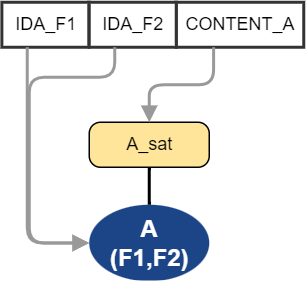

The diagram above was exported from draw.io. Its source (the exported page's mxGraphModel, read from the mxfile embedded in the PNG):
<mxGraphModel dx="1420" dy="765" grid="1" gridSize="10" guides="1" tooltips="1" connect="1" arrows="1" fold="1" page="1" pageScale="1" pageWidth="1169" pageHeight="827" background="#FFFFFF" math="0" shadow="0">
  <root>
    <mxCell id="0" />
    <mxCell id="2" value="Layer 0" parent="0" />
    <mxCell id="3" value="&lt;div style='width: 73.8px;height:auto;word-break: break-word;'&gt;&lt;div align=&quot;center&quot;&gt;&lt;/div&gt;&lt;div align=&quot;center&quot;&gt;&lt;span style=&quot;font-weight: bold; font-size: 16px; color: #ffffff; line-height: 18.5px;&quot;&gt;A&lt;/span&gt;&lt;/div&gt;&lt;div align=&quot;center&quot;&gt;&lt;span style=&quot;font-weight: bold; font-size: 16px; color: #ffffff; line-height: 18.5px;&quot;&gt;(F1,F2)&lt;/span&gt;&lt;/div&gt;&lt;/div&gt;" style="shape=ellipse;perimeter=ellipsePerimeter;shadow=0;strokeWidth=0;strokeColor=none;fillColor=#1c4587;opacity=100.0;html=1;nl2Br=0;verticalAlign=middle;align=center;spacingLeft=7.6;spacingRight=6;whiteSpace=wrap;gliffyId=792;" parent="2" vertex="1">
      <mxGeometry x="69" y="145" width="80" height="51" as="geometry" />
    </mxCell>
    <mxCell id="4" value="&lt;div style='width: 74.333336px;height:auto;word-break: break-word;'&gt;&lt;div align=&quot;center&quot;&gt;&lt;span style=&quot;font-size: 12px; font-family: Arial; line-height: 14px;&quot;&gt; A_sat&lt;/span&gt;&lt;/div&gt;&lt;/div&gt;" style="shape=rect;rounded=1;arcSize=15;absoluteArcSize=1;shadow=0;strokeWidth=1;fillColor=#ffe599;strokeColor=#000000;opacity=100.0;html=1;nl2Br=0;verticalAlign=middle;align=center;spacingLeft=7.3333335;spacingRight=6;whiteSpace=wrap;gliffyId=1204;" parent="2" vertex="1">
      <mxGeometry x="69" y="90" width="80" height="30" as="geometry" />
    </mxCell>
    <mxCell id="5" style="shape=filledEdge;strokeWidth=2;strokeColor=#000000;fillColor=none;startArrow=none;startFill=0;startSize=6;endArrow=none;endFill=0;endSize=6;rounded=1;gliffyId=1258;exitX=0.5;exitY=0.0;exitPerimeter=0;entryX=0.5;entryY=1.0;entryPerimeter=0;edgeStyle=orthogonalEdgeStyle;" parent="2" source="3" target="4" edge="1">
      <mxGeometry width="100" height="100" relative="1" as="geometry">
        <Array as="points">
          <mxPoint x="109" y="145" />
          <mxPoint x="109" y="136.6666259765625" />
          <mxPoint x="109" y="128.3333740234375" />
          <mxPoint x="109" y="120" />
        </Array>
      </mxGeometry>
    </mxCell>
    <mxCell id="6" value="&lt;div style='width: 52.68px;height:auto;word-break: break-word;'&gt;&lt;div align=&quot;center&quot;&gt;&lt;span style=&quot;font-family: Arial; font-size: 12px; text-decoration: none; line-height: 0;&quot;&gt;&lt;span style=&quot;text-decoration: none; line-height: 14px;&quot;&gt;IDA_F1&lt;/span&gt;&lt;/span&gt;&lt;/div&gt;&lt;/div&gt;" style="shape=rect;shadow=0;strokeWidth=2;fillColor=#FFFFFF;strokeColor=#333333;opacity=100.0;html=1;nl2Br=0;verticalAlign=middle;align=center;spacingLeft=1.16;spacingRight=0;whiteSpace=wrap;gliffyId=1460;" parent="2" vertex="1">
      <mxGeometry x="10.75" y="10" width="58" height="30" as="geometry" />
    </mxCell>
    <mxCell id="7" value="&lt;div style='width: 78.6px;height:auto;word-break: break-word;'&gt;&lt;div align=&quot;center&quot;&gt;&lt;span style=&quot;font-family: Arial; font-size: 12px; text-decoration: none; line-height: 0;&quot;&gt;&lt;span style=&quot;text-decoration: none; line-height: 14px;&quot;&gt;CONTENT_A&lt;/span&gt;&lt;/span&gt;&lt;/div&gt;&lt;/div&gt;" style="shape=rect;shadow=0;strokeWidth=2;fillColor=#FFFFFF;strokeColor=#333333;opacity=100.0;html=1;nl2Br=0;verticalAlign=middle;align=center;spacingLeft=1.7;spacingRight=0;whiteSpace=wrap;gliffyId=1463;" parent="2" vertex="1">
      <mxGeometry x="127" y="10" width="85" height="30" as="geometry" />
    </mxCell>
    <mxCell id="8" value="&lt;div style='width: 52.68px;height:auto;word-break: break-word;'&gt;&lt;div align=&quot;center&quot;&gt;&lt;span style=&quot;font-family: Arial; font-size: 12px; text-decoration: none; line-height: 0;&quot;&gt;&lt;span style=&quot;text-decoration: none; line-height: 14px;&quot;&gt;IDA_F2&lt;/span&gt;&lt;/span&gt;&lt;/div&gt;&lt;/div&gt;" style="shape=rect;shadow=0;strokeWidth=2;fillColor=#FFFFFF;strokeColor=#333333;opacity=100.0;html=1;nl2Br=0;verticalAlign=middle;align=center;spacingLeft=1.16;spacingRight=0;whiteSpace=wrap;gliffyId=1467;" parent="2" vertex="1">
      <mxGeometry x="69" y="10" width="58" height="30" as="geometry" />
    </mxCell>
    <mxCell id="9" style="shape=filledEdge;strokeWidth=2;strokeColor=#999999;fillColor=none;startArrow=none;startFill=0;startSize=6;endArrow=block;endFill=1;endSize=6;rounded=1;gliffyId=1474;edgeStyle=orthogonalEdgeStyle;" parent="2" source="6" target="3" edge="1">
      <mxGeometry width="17" height="132" relative="1" as="geometry">
        <Array as="points">
          <mxPoint x="27.73780632019043" y="40" />
          <mxPoint x="27.73780632019043" y="170.5" />
          <mxPoint x="69" y="170.5" />
        </Array>
      </mxGeometry>
    </mxCell>
    <mxCell id="10" style="shape=filledEdge;strokeWidth=2;strokeColor=#999999;fillColor=none;startArrow=none;startFill=0;startSize=6;endArrow=block;endFill=1;endSize=6;rounded=1;gliffyId=1476;edgeStyle=orthogonalEdgeStyle;" parent="2" source="8" target="3" edge="1">
      <mxGeometry width="46" height="39" relative="1" as="geometry">
        <Array as="points">
          <mxPoint x="85.98779296875" y="40" />
          <mxPoint x="85.98779296875" y="60" />
          <mxPoint x="29" y="60" />
          <mxPoint x="29" y="170.5" />
          <mxPoint x="69" y="170.5" />
        </Array>
      </mxGeometry>
    </mxCell>
    <mxCell id="11" style="shape=filledEdge;strokeWidth=2;strokeColor=#999999;fillColor=none;startArrow=none;startFill=0;startSize=6;endArrow=block;endFill=1;endSize=6;rounded=1;gliffyId=1480;exitX=0.2928932309150696;exitY=1.0;exitPerimeter=0;entryX=0.5;entryY=0.0;entryPerimeter=0;edgeStyle=orthogonalEdgeStyle;" parent="2" source="7" target="4" edge="1">
      <mxGeometry width="46" height="39" relative="1" as="geometry">
        <Array as="points">
          <mxPoint x="151.89593505859375" y="40" />
          <mxPoint x="151.89593505859375" y="65" />
          <mxPoint x="109" y="65" />
          <mxPoint x="109" y="90" />
        </Array>
      </mxGeometry>
    </mxCell>
  </root>
</mxGraphModel>